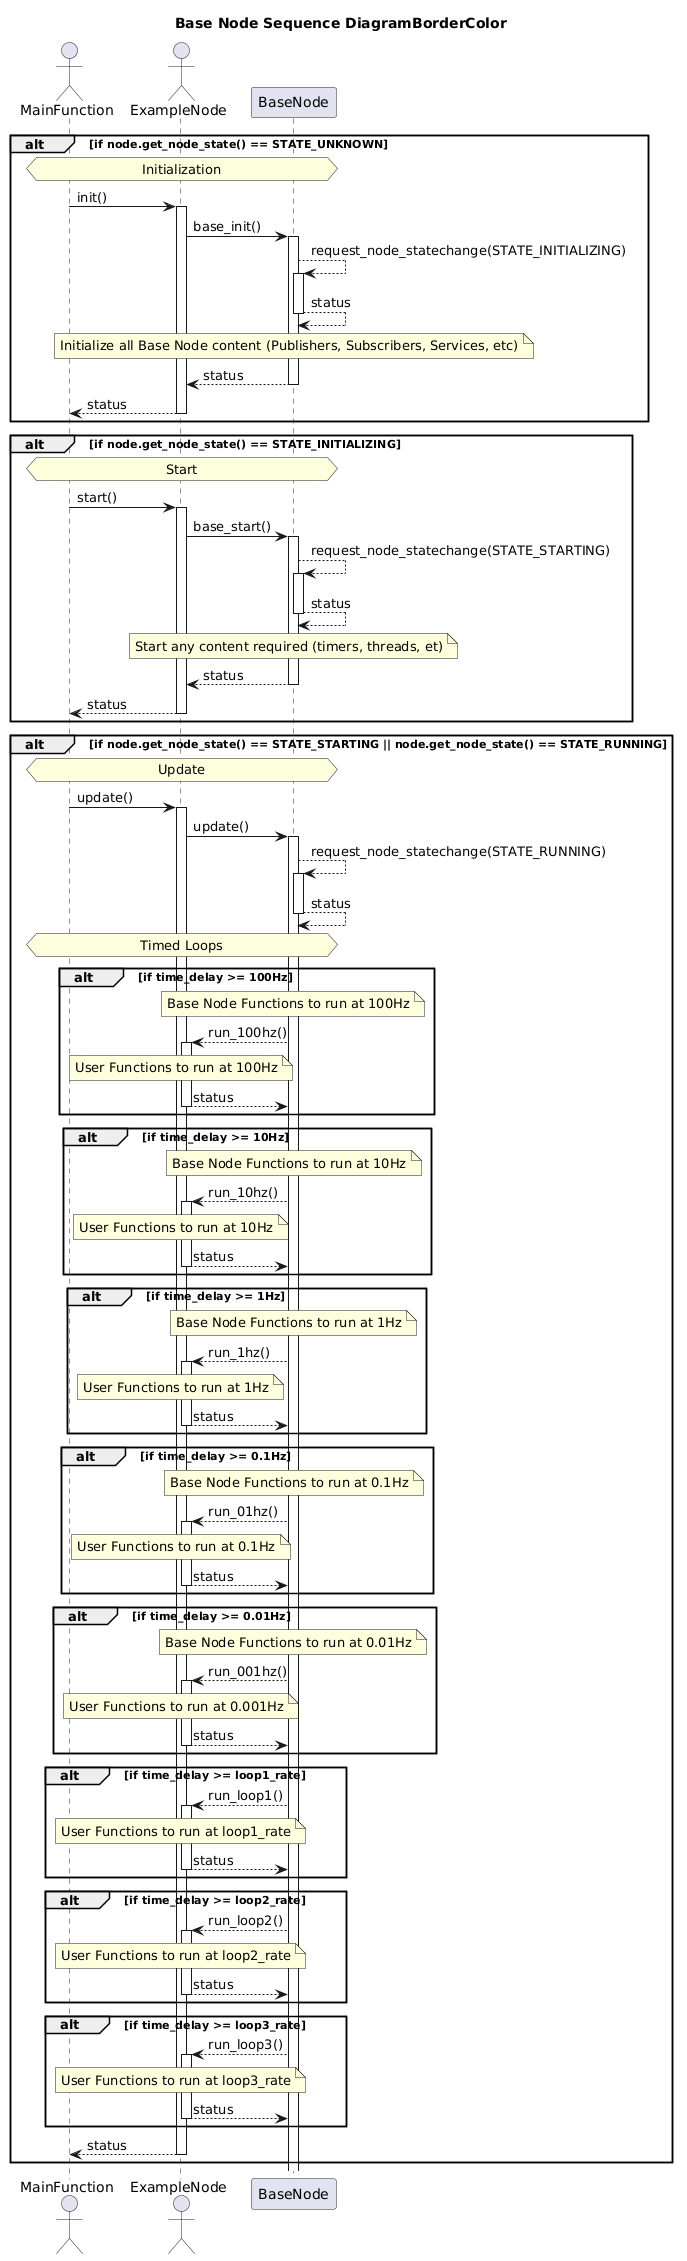

The diagram above was rendered by PlantUML. Its source (embedded in the PNG):
@startuml
title Base Node Sequence DiagramBorderColor
actor MainFunction as main
actor ExampleNode as node
participant BaseNode as baseNode

alt if node.get_node_state() == STATE_UNKNOWN
    hnote across: Initialization
    main -> node++: init()
    node -> baseNode++: base_init()
    baseNode --> baseNode++: request_node_statechange(STATE_INITIALIZING)
    baseNode --> baseNode--: status
    note over baseNode
    Initialize all Base Node content (Publishers, Subscribers, Services, etc)
    end note
    baseNode --> node--: status
    node --> main--: status
end

alt if node.get_node_state() == STATE_INITIALIZING
    hnote across: Start
    main -> node++: start()
    node -> baseNode++: base_start()
    baseNode --> baseNode++: request_node_statechange(STATE_STARTING)
    baseNode --> baseNode--: status
    note over baseNode
    Start any content required (timers, threads, et)
    end note
    baseNode --> node--: status
    node --> main--: status
end

alt if node.get_node_state() == STATE_STARTING || node.get_node_state() == STATE_RUNNING
    hnote across: Update
    main -> node++: update()
    node -> baseNode++: update()
    baseNode --> baseNode++: request_node_statechange(STATE_RUNNING)
    baseNode --> baseNode--: status
    hnote across: Timed Loops

    alt if time_delay >= 100Hz
        note over baseNode: Base Node Functions to run at 100Hz
        baseNode --> node++: run_100hz()
        note over node: User Functions to run at 100Hz
        node --> baseNode--: status
    end

    alt if time_delay >= 10Hz
        note over baseNode: Base Node Functions to run at 10Hz
        baseNode --> node++: run_10hz()
        note over node: User Functions to run at 10Hz
        node --> baseNode--: status
    end

    alt if time_delay >= 1Hz
    note over baseNode: Base Node Functions to run at 1Hz
        baseNode --> node++: run_1hz()
        note over node: User Functions to run at 1Hz
        node --> baseNode--: status
    end

    alt if time_delay >= 0.1Hz
        note over baseNode: Base Node Functions to run at 0.1Hz
        baseNode --> node++: run_01hz()
        note over node: User Functions to run at 0.1Hz
        node --> baseNode--: status
    end

    alt if time_delay >= 0.01Hz
        note over baseNode: Base Node Functions to run at 0.01Hz
        baseNode --> node++: run_001hz()
        note over node: User Functions to run at 0.001Hz
        node --> baseNode--: status
    end

    alt if time_delay >= loop1_rate
        baseNode --> node++: run_loop1()
        note over node: User Functions to run at loop1_rate
        node --> baseNode--: status
    end

    alt if time_delay >= loop2_rate
        baseNode --> node++: run_loop2()
        note over node: User Functions to run at loop2_rate
        node --> baseNode--: status
    end

    alt if time_delay >= loop3_rate
        baseNode --> node++: run_loop3()
        note over node: User Functions to run at loop3_rate
        node --> baseNode--: status
    end
    node --> main--: status

end



@enduml